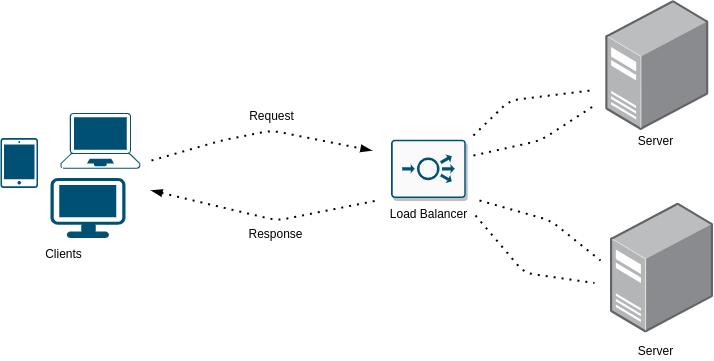

The diagram above was exported from draw.io. Its source (the exported page's mxGraphModel, read from the mxfile embedded in the PNG):
<mxGraphModel dx="1422" dy="747" grid="1" gridSize="10" guides="1" tooltips="1" connect="1" arrows="1" fold="1" page="1" pageScale="1" pageWidth="827" pageHeight="1169" math="0" shadow="0">
  <root>
    <mxCell id="0" />
    <mxCell id="1" parent="0" />
    <mxCell id="3xlQ7e7lB8b5a0BYddwV-1" value="" style="points=[];aspect=fixed;html=1;align=center;shadow=0;dashed=0;image;image=img/lib/allied_telesis/computer_and_terminals/Server_Desktop.svg;" vertex="1" parent="1">
      <mxGeometry x="655.28" y="10" width="102.56" height="130" as="geometry" />
    </mxCell>
    <mxCell id="3xlQ7e7lB8b5a0BYddwV-7" value="" style="endArrow=blockThin;dashed=1;html=1;dashPattern=1 3;strokeWidth=2;endFill=1;" edge="1" parent="1">
      <mxGeometry width="50" height="50" relative="1" as="geometry">
        <mxPoint x="201" y="170" as="sourcePoint" />
        <mxPoint x="421" y="160" as="targetPoint" />
        <Array as="points">
          <mxPoint x="271" y="150" />
          <mxPoint x="321" y="140" />
          <mxPoint x="371" y="150" />
        </Array>
      </mxGeometry>
    </mxCell>
    <mxCell id="3xlQ7e7lB8b5a0BYddwV-8" value="" style="endArrow=none;dashed=1;html=1;dashPattern=1 3;strokeWidth=2;startArrow=blockThin;startFill=1;" edge="1" parent="1">
      <mxGeometry width="50" height="50" relative="1" as="geometry">
        <mxPoint x="201" y="200" as="sourcePoint" />
        <mxPoint x="426.76" y="210" as="targetPoint" />
        <Array as="points">
          <mxPoint x="326.76" y="230" />
        </Array>
      </mxGeometry>
    </mxCell>
    <mxCell id="3xlQ7e7lB8b5a0BYddwV-9" value="Request" style="text;html=1;resizable=0;autosize=1;align=center;verticalAlign=middle;points=[];fillColor=none;strokeColor=none;rounded=0;" vertex="1" parent="1">
      <mxGeometry x="291" y="115" width="60" height="20" as="geometry" />
    </mxCell>
    <mxCell id="3xlQ7e7lB8b5a0BYddwV-10" value="Response" style="text;html=1;resizable=0;autosize=1;align=center;verticalAlign=middle;points=[];fillColor=none;strokeColor=none;rounded=0;" vertex="1" parent="1">
      <mxGeometry x="290" y="232.5" width="70" height="20" as="geometry" />
    </mxCell>
    <mxCell id="3xlQ7e7lB8b5a0BYddwV-14" value="Clients" style="text;html=1;resizable=0;autosize=1;align=center;verticalAlign=middle;points=[];fillColor=none;strokeColor=none;rounded=0;" vertex="1" parent="1">
      <mxGeometry x="87.5" y="252.5" width="50" height="20" as="geometry" />
    </mxCell>
    <mxCell id="3xlQ7e7lB8b5a0BYddwV-15" value="Server" style="text;html=1;resizable=0;autosize=1;align=center;verticalAlign=middle;points=[];fillColor=none;strokeColor=none;rounded=0;" vertex="1" parent="1">
      <mxGeometry x="680" y="140.41" width="50" height="20" as="geometry" />
    </mxCell>
    <mxCell id="3xlQ7e7lB8b5a0BYddwV-23" value="" style="points=[[0.015,0.015,0],[0.985,0.015,0],[0.985,0.985,0],[0.015,0.985,0],[0.25,0,0],[0.5,0,0],[0.75,0,0],[1,0.25,0],[1,0.5,0],[1,0.75,0],[0.75,1,0],[0.5,1,0],[0.25,1,0],[0,0.75,0],[0,0.5,0],[0,0.25,0]];verticalLabelPosition=bottom;html=1;verticalAlign=top;aspect=fixed;align=center;pointerEvents=1;shape=mxgraph.cisco19.handheld;fillColor=#005073;strokeColor=none;" vertex="1" parent="1">
      <mxGeometry x="50" y="147.5" width="37.5" height="50" as="geometry" />
    </mxCell>
    <mxCell id="3xlQ7e7lB8b5a0BYddwV-24" value="" style="points=[[0.13,0.02,0],[0.5,0,0],[0.87,0.02,0],[0.885,0.4,0],[0.985,0.985,0],[0.5,1,0],[0.015,0.985,0],[0.115,0.4,0]];verticalLabelPosition=bottom;html=1;verticalAlign=top;aspect=fixed;align=center;pointerEvents=1;shape=mxgraph.cisco19.laptop;fillColor=#005073;strokeColor=none;" vertex="1" parent="1">
      <mxGeometry x="110" y="122.5" width="79.75" height="55.83" as="geometry" />
    </mxCell>
    <mxCell id="3xlQ7e7lB8b5a0BYddwV-25" value="" style="points=[[0.03,0.03,0],[0.5,0,0],[0.97,0.03,0],[1,0.4,0],[0.97,0.745,0],[0.5,1,0],[0.03,0.745,0],[0,0.4,0]];verticalLabelPosition=bottom;html=1;verticalAlign=top;aspect=fixed;align=center;pointerEvents=1;shape=mxgraph.cisco19.workstation;fillColor=#005073;strokeColor=none;" vertex="1" parent="1">
      <mxGeometry x="100" y="187.5" width="75" height="60" as="geometry" />
    </mxCell>
    <mxCell id="3xlQ7e7lB8b5a0BYddwV-26" value="" style="points=[[0.015,0.015,0],[0.985,0.015,0],[0.985,0.985,0],[0.015,0.985,0],[0.25,0,0],[0.5,0,0],[0.75,0,0],[1,0.25,0],[1,0.5,0],[1,0.75,0],[0.75,1,0],[0.5,1,0],[0.25,1,0],[0,0.75,0],[0,0.5,0],[0,0.25,0]];verticalLabelPosition=bottom;html=1;verticalAlign=top;aspect=fixed;align=center;pointerEvents=1;shape=mxgraph.cisco19.rect;prIcon=load_balancer;fillColor=#FAFAFA;strokeColor=#005073;shadow=1;" vertex="1" parent="1">
      <mxGeometry x="440.62" y="149.17" width="74.66" height="58.33" as="geometry" />
    </mxCell>
    <mxCell id="3xlQ7e7lB8b5a0BYddwV-28" value="" style="points=[];aspect=fixed;html=1;align=center;shadow=0;dashed=0;image;image=img/lib/allied_telesis/computer_and_terminals/Server_Desktop.svg;" vertex="1" parent="1">
      <mxGeometry x="660" y="212.5" width="102.56" height="130" as="geometry" />
    </mxCell>
    <mxCell id="3xlQ7e7lB8b5a0BYddwV-29" value="Server" style="text;html=1;resizable=0;autosize=1;align=center;verticalAlign=middle;points=[];fillColor=none;strokeColor=none;rounded=0;" vertex="1" parent="1">
      <mxGeometry x="680" y="350" width="50" height="20" as="geometry" />
    </mxCell>
    <mxCell id="3xlQ7e7lB8b5a0BYddwV-30" value="Load Balancer" style="text;html=1;resizable=0;autosize=1;align=center;verticalAlign=middle;points=[];fillColor=none;strokeColor=none;rounded=0;" vertex="1" parent="1">
      <mxGeometry x="432.94999999999993" y="212.5" width="90" height="20" as="geometry" />
    </mxCell>
    <mxCell id="3xlQ7e7lB8b5a0BYddwV-33" value="" style="endArrow=none;dashed=1;html=1;dashPattern=1 3;strokeWidth=2;" edge="1" parent="1">
      <mxGeometry width="50" height="50" relative="1" as="geometry">
        <mxPoint x="522.95" y="145" as="sourcePoint" />
        <mxPoint x="640" y="100" as="targetPoint" />
        <Array as="points">
          <mxPoint x="559" y="110" />
        </Array>
      </mxGeometry>
    </mxCell>
    <mxCell id="3xlQ7e7lB8b5a0BYddwV-34" value="" style="endArrow=none;dashed=1;html=1;dashPattern=1 3;strokeWidth=2;" edge="1" parent="1">
      <mxGeometry width="50" height="50" relative="1" as="geometry">
        <mxPoint x="522.95" y="165" as="sourcePoint" />
        <mxPoint x="643.95" y="115" as="targetPoint" />
        <Array as="points">
          <mxPoint x="590" y="150" />
        </Array>
      </mxGeometry>
    </mxCell>
    <mxCell id="3xlQ7e7lB8b5a0BYddwV-35" value="" style="endArrow=none;dashed=1;html=1;dashPattern=1 3;strokeWidth=2;" edge="1" parent="1">
      <mxGeometry width="50" height="50" relative="1" as="geometry">
        <mxPoint x="529" y="210" as="sourcePoint" />
        <mxPoint x="650" y="270" as="targetPoint" />
        <Array as="points">
          <mxPoint x="600" y="230" />
        </Array>
      </mxGeometry>
    </mxCell>
    <mxCell id="3xlQ7e7lB8b5a0BYddwV-36" value="" style="endArrow=none;dashed=1;html=1;dashPattern=1 3;strokeWidth=2;exitX=1.023;exitY=0.625;exitDx=0;exitDy=0;exitPerimeter=0;" edge="1" parent="1" source="3xlQ7e7lB8b5a0BYddwV-30">
      <mxGeometry width="50" height="50" relative="1" as="geometry">
        <mxPoint x="522.95" y="232.5" as="sourcePoint" />
        <mxPoint x="643.95" y="292.5" as="targetPoint" />
        <Array as="points">
          <mxPoint x="573.95" y="282.5" />
        </Array>
      </mxGeometry>
    </mxCell>
  </root>
</mxGraphModel>